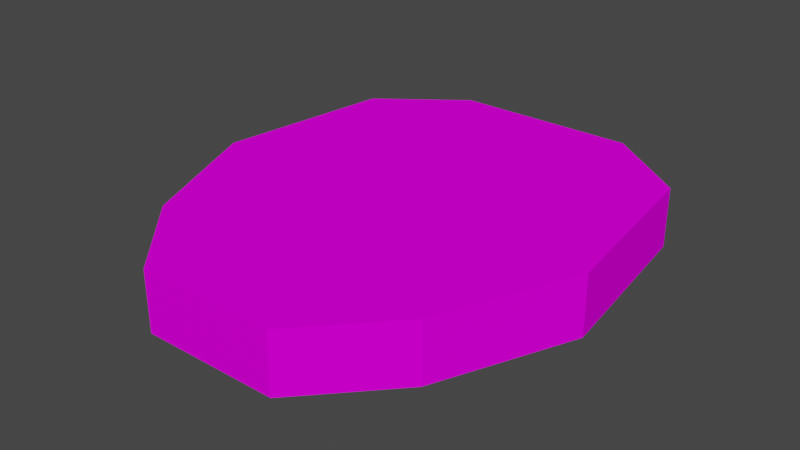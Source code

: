 # Source: Artifact.blend  (saved by Blender 3.0.42; exported with 4.5.12 LTS)
import bpy
from mathutils import Matrix  # noqa: F401  (used for matrix-valued properties, if any)

bpy.ops.wm.read_factory_settings(use_empty=True)
scene = bpy.context.scene
scene.name = 'Scene'

# ---- collections
col_collection = bpy.data.collections.new('Collection'); scene.collection.children.link(col_collection)

# ---- images (referenced by path relative to the original .blend; pixels are not part of the script)
import os
ASSET_DIR = os.environ.get("B2B_ASSET_DIR", "")  # directory of the original .blend (textures are referenced by path, not embedded)
HERE = os.path.dirname(os.path.abspath(__file__))  # packed textures are extracted next to this script under _unpacked/

def load_image(name, relpath, width, height, colorspace="sRGB"):
    """Load a texture the original file referenced (path relative to the .blend, or extracted next to this script)."""
    p = next((c for c in (os.path.join(HERE, relpath), os.path.join(ASSET_DIR, relpath)) if relpath and os.path.exists(c)), "")
    if p:
        img = bpy.data.images.load(p, check_existing=True)
        img.name = name
    else:  # same state as the original file: an image datablock whose file is absent (Cycles renders it pink)
        img = bpy.data.images.new(name, width, height)
        img.source = "FILE"
        img.filepath = "//" + (relpath or name)
    img.colorspace_settings.name = colorspace
    return img
img_artifact_png = load_image('Artifact.png', 'Artifact.png', 1024, 1024, 'sRGB')

# ---- materials (node trees are filled in below, after node groups)
mat_artifact = bpy.data.materials.new('Artifact')
mat_artifact.use_transparent_shadow = False

# ---- material node trees
mat_artifact.use_nodes = True; mat_artifact.node_tree.nodes.clear()
_N = mat_artifact.node_tree.nodes; _L = mat_artifact.node_tree.links
n0 = _N.new('ShaderNodeOutputMaterial'); n0.name = 'Material Output'; n0.location = (300, 300)
n1 = _N.new('ShaderNodeBsdfPrincipled'); n1.name = 'Principled BSDF'; n1.location = (10, 300)
n1.distribution = 'GGX'
n1.subsurface_method = 'BURLEY'
n1.inputs[2].default_value = 0.0
n1.inputs[3].default_value = 1.45
n1.inputs[13].default_value = 0.0
n1.inputs[20].default_value = 0.0
n1.inputs[27].default_value = (0.0, 0.0, 0.0, 1.0)
n1.inputs[28].default_value = 1.0
n2 = _N.new('ShaderNodeTexImage'); n2.name = 'Image Texture'; n2.location = (-280, 275)
n2.image = img_artifact_png
n2.interpolation = 'Closest'
_L.new(n1.outputs[0], n0.inputs[0])
_L.new(n2.outputs[0], n1.inputs[0])
n0.is_active_output = True

# ---- world
world_world = bpy.data.worlds.new('World'); scene.world = world_world
world_world.use_nodes = True; world_world.node_tree.nodes.clear()
_N = world_world.node_tree.nodes; _L = world_world.node_tree.links
n0 = _N.new('ShaderNodeOutputWorld'); n0.name = 'World Output'; n0.location = (300, 300)
n1 = _N.new('ShaderNodeBackground'); n1.name = 'Background'; n1.location = (10, 300)
n1.inputs[0].default_value = (0.05088, 0.05088, 0.05088, 1.0)
_L.new(n1.outputs[0], n0.inputs[0])
n0.is_active_output = True
world_world.color = (0.05088, 0.05088, 0.05088)
world_world.use_sun_shadow = False
world_world.sun_shadow_jitter_overblur = 0.0

# ---- meshes
me_cube_001 = bpy.data.meshes.new('Cube.001')
me_cube_001.from_pydata([(-0.3008, 0.2808, 0.1007), (-0.3417, -0.02464, 0.1007), (-0.2452, -0.2531, 0.1007), (-0.2452, -0.2531, 8.76e-09), (-0.3417, -0.02464, 8.76e-09), (-0.3008, 0.2808, 9.011e-09), (0.2452, -0.2531, 0.1007), (0.3417, -0.02464, 0.1007), (0.3008, 0.2808, 0.1007), (0.3008, 0.2808, 9.011e-09), (0.3417, -0.02464, 8.76e-09), (0.2452, -0.2531, 8.76e-09), (0.1571, 0.3891, 0.1007), (0.1571, 0.3891, 8.76e-09), (0.1159, -0.3921, 0.1007), (0.1159, -0.3921, 8.76e-09), (-0.1571, 0.3891, 0.1007), (-0.1571, 0.3891, 8.76e-09), (-0.1159, -0.3921, 0.1007), (-0.1159, -0.3921, 8.76e-09)], [], [(7, 1, 2, 6), (17, 13, 9, 5), (9, 8, 7, 10), (5, 9, 10, 4), (12, 16, 0, 8), (15, 14, 18, 19), (3, 11, 15, 19), (8, 0, 1, 7), (3, 2, 1, 4), (6, 2, 18, 14), (13, 12, 8, 9), (17, 16, 12, 13), (11, 6, 14, 15), (19, 18, 2, 3), (4, 1, 0, 5), (5, 0, 16, 17), (4, 10, 11, 3), (10, 7, 6, 11)])
_uv = me_cube_001.uv_layers.new(name='UVMap')
_uv.uv.foreach_set('vector', [0.944, 0.4621, 0.3722, 0.4621, 0.4525, 0.2224, 0.8639, 0.2224, 0.7905, 0.8941, 0.5276, 0.8941, 0.397, 0.7806, 0.9211, 0.7806, 0.2532, 0.1082, 0.2799, 0.09413, 0.3002, 0.207, 0.2688, 0.2051, 0.9211, 0.7806, 0.397, 0.7806, 0.3732, 0.46, 0.9449, 0.46, 0.7895, 0.8962, 0.5267, 0.8962, 0.3961, 0.7825, 0.9202, 0.7825, 0.2161, 0.3218, 0.2297, 0.351, 0.1252, 0.3602, 0.14, 0.3313, 0.8647, 0.2203, 0.4533, 0.2203, 0.563, 0.07462, 0.7548, 0.07462, 0.9202, 0.7825, 0.3961, 0.7825, 0.3722, 0.4621, 0.944, 0.4621, 0.104, 0.2908, 0.0747, 0.3063, 0.05008, 0.21, 0.08488, 0.2087, 0.8639, 0.2224, 0.4525, 0.2224, 0.5623, 0.07625, 0.7542, 0.07625, 0.2125, 0.07237, 0.2266, 0.04386, 0.2799, 0.09413, 0.2532, 0.1082, 0.1381, 0.07077, 0.1289, 0.04061, 0.2266, 0.04386, 0.2125, 0.07237, 0.2505, 0.2813, 0.2789, 0.2983, 0.2297, 0.351, 0.2161, 0.3218, 0.14, 0.3313, 0.1252, 0.3602, 0.0747, 0.3063, 0.104, 0.2908, 0.08488, 0.2087, 0.05008, 0.21, 0.06936, 0.08674, 0.09702, 0.1048, 0.09702, 0.1048, 0.06936, 0.08674, 0.1289, 0.04061, 0.1381, 0.07077, 0.9449, 0.46, 0.3732, 0.46, 0.4533, 0.2203, 0.8647, 0.2203, 0.2688, 0.2051, 0.3002, 0.207, 0.2789, 0.2983, 0.2505, 0.2813])
me_cube_001.materials.append(mat_artifact)
me_cube_001.use_remesh_fix_poles = True
me_cube_001.use_remesh_preserve_attributes = False
me_cube_001.use_mirror_vertex_groups = False
me_cube_001.update()

# ---- objects
ob_artifact = bpy.data.objects.new('Artifact', me_cube_001)

# ---- transforms, parenting, visibility, modifiers, constraints
ob_artifact.location = (0.0, 0.0, 0.0)
ob_artifact.lineart.crease_threshold = 0.0

# ---- collection membership
col_collection.objects.link(ob_artifact)

# ---- scene / render settings (as saved in the file)
scene.frame_start = 1; scene.frame_end = 250; scene.frame_set(1)
scene.render.engine = 'BLENDER_EEVEE_NEXT'
scene.cycles.use_denoising = False
scene.cycles.samples = 128
scene.cycles.sampling_pattern = 'TABULATED_SOBOL'
scene.cycles.use_adaptive_sampling = False
scene.cycles.use_light_tree = False
scene.view_settings.view_transform = 'Filmic'
bpy.context.view_layer.update()

# ---- added for rendering (the .blend has no active camera and no usable light): camera, sun
cam_auto = bpy.data.cameras.new('AutoCamera')
cam_auto.lens = 50.0
cam_auto.sensor_width = 36.0
cam_auto.clip_end = 1000.0
ob_auto_camera = bpy.data.objects.new('AutoCamera', cam_auto)
scene.collection.objects.link(ob_auto_camera)
ob_auto_camera.location = (0.964778, -1.15927, 0.822153)
ob_auto_camera.rotation_euler = (1.09748, -7.21219e-08, 0.694738)
scene.camera = ob_auto_camera
light_auto_sun = bpy.data.lights.new('AutoSun', 'SUN')
light_auto_sun.energy = 3.0
light_auto_sun.angle = 0.0523599
ob_auto_sun = bpy.data.objects.new('AutoSun', light_auto_sun)
scene.collection.objects.link(ob_auto_sun)
ob_auto_sun.rotation_euler = (0.872665, 0.174533, 0.523599)
bpy.context.view_layer.update()
